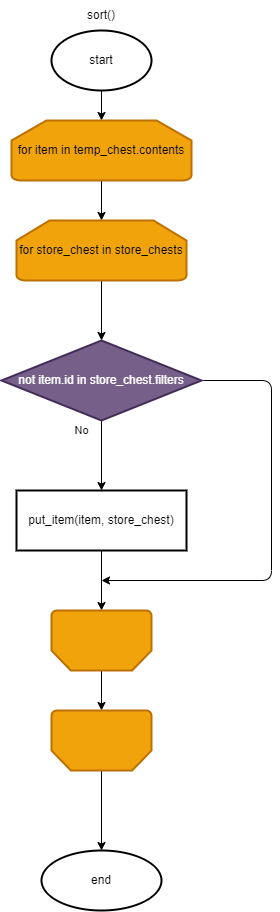

The diagram above was exported from draw.io. Its source (the exported page's mxGraphModel, read from the mxfile embedded in the PNG):
<mxGraphModel dx="1422" dy="786" grid="1" gridSize="10" guides="1" tooltips="1" connect="1" arrows="1" fold="1" page="1" pageScale="1" pageWidth="850" pageHeight="1100" math="0" shadow="0">
  <root>
    <mxCell id="0" />
    <mxCell id="1" parent="0" />
    <mxCell id="5" style="edgeStyle=none;html=1;entryX=0.5;entryY=0;entryDx=0;entryDy=0;entryPerimeter=0;" parent="1" source="2" target="4" edge="1">
      <mxGeometry relative="1" as="geometry" />
    </mxCell>
    <mxCell id="2" value="start" style="strokeWidth=2;html=1;shape=mxgraph.flowchart.start_1;whiteSpace=wrap;" parent="1" vertex="1">
      <mxGeometry x="80" y="40" width="100" height="60" as="geometry" />
    </mxCell>
    <mxCell id="3" value="sort()" style="text;html=1;strokeColor=none;fillColor=none;align=center;verticalAlign=middle;whiteSpace=wrap;rounded=0;" parent="1" vertex="1">
      <mxGeometry x="100" y="10" width="60" height="30" as="geometry" />
    </mxCell>
    <mxCell id="7" style="edgeStyle=none;html=1;entryX=0.5;entryY=0;entryDx=0;entryDy=0;entryPerimeter=0;" parent="1" source="4" target="6" edge="1">
      <mxGeometry relative="1" as="geometry" />
    </mxCell>
    <mxCell id="4" value="for item in temp_chest.contents" style="strokeWidth=2;html=1;shape=mxgraph.flowchart.loop_limit;whiteSpace=wrap;fillColor=#f0a30a;fontColor=#000000;strokeColor=#BD7000;" parent="1" vertex="1">
      <mxGeometry x="40" y="130" width="180" height="60" as="geometry" />
    </mxCell>
    <mxCell id="9" value="" style="edgeStyle=none;html=1;" parent="1" source="6" target="8" edge="1">
      <mxGeometry relative="1" as="geometry" />
    </mxCell>
    <mxCell id="6" value="for store_chest in store_chests" style="strokeWidth=2;html=1;shape=mxgraph.flowchart.loop_limit;whiteSpace=wrap;fillColor=#f0a30a;fontColor=#000000;strokeColor=#BD7000;" parent="1" vertex="1">
      <mxGeometry x="45" y="230" width="170" height="60" as="geometry" />
    </mxCell>
    <mxCell id="11" value="No" style="edgeStyle=none;html=1;" parent="1" source="8" target="10" edge="1">
      <mxGeometry x="-0.7143" y="-20" relative="1" as="geometry">
        <mxPoint as="offset" />
      </mxGeometry>
    </mxCell>
    <mxCell id="14" style="edgeStyle=orthogonalEdgeStyle;html=1;" parent="1" source="8" edge="1">
      <mxGeometry relative="1" as="geometry">
        <mxPoint x="130" y="590" as="targetPoint" />
        <Array as="points">
          <mxPoint x="300" y="390" />
        </Array>
      </mxGeometry>
    </mxCell>
    <mxCell id="8" value="not item.id in store_chest.filters" style="rhombus;whiteSpace=wrap;html=1;strokeWidth=2;fillColor=#76608a;fontColor=#ffffff;strokeColor=#432D57;" parent="1" vertex="1">
      <mxGeometry x="30" y="350" width="200" height="80" as="geometry" />
    </mxCell>
    <mxCell id="13" style="edgeStyle=none;html=1;entryX=0.5;entryY=1;entryDx=0;entryDy=0;entryPerimeter=0;" parent="1" source="10" target="12" edge="1">
      <mxGeometry relative="1" as="geometry" />
    </mxCell>
    <mxCell id="10" value="put_item(item, store_chest)" style="whiteSpace=wrap;html=1;strokeWidth=2;" parent="1" vertex="1">
      <mxGeometry x="45" y="500" width="170" height="60" as="geometry" />
    </mxCell>
    <mxCell id="16" style="edgeStyle=orthogonalEdgeStyle;html=1;entryX=0.5;entryY=1;entryDx=0;entryDy=0;entryPerimeter=0;" parent="1" source="12" target="15" edge="1">
      <mxGeometry relative="1" as="geometry" />
    </mxCell>
    <mxCell id="12" value="" style="strokeWidth=2;html=1;shape=mxgraph.flowchart.loop_limit;whiteSpace=wrap;rotation=-180;fillColor=#f0a30a;fontColor=#000000;strokeColor=#BD7000;" parent="1" vertex="1">
      <mxGeometry x="80" y="620" width="100" height="60" as="geometry" />
    </mxCell>
    <mxCell id="18" value="" style="edgeStyle=orthogonalEdgeStyle;html=1;" parent="1" source="15" target="17" edge="1">
      <mxGeometry relative="1" as="geometry" />
    </mxCell>
    <mxCell id="15" value="" style="strokeWidth=2;html=1;shape=mxgraph.flowchart.loop_limit;whiteSpace=wrap;rotation=-180;fillColor=#f0a30a;fontColor=#000000;strokeColor=#BD7000;" parent="1" vertex="1">
      <mxGeometry x="80" y="720" width="100" height="60" as="geometry" />
    </mxCell>
    <mxCell id="17" value="end" style="ellipse;whiteSpace=wrap;html=1;strokeWidth=2;" parent="1" vertex="1">
      <mxGeometry x="70" y="860" width="120" height="60" as="geometry" />
    </mxCell>
  </root>
</mxGraphModel>